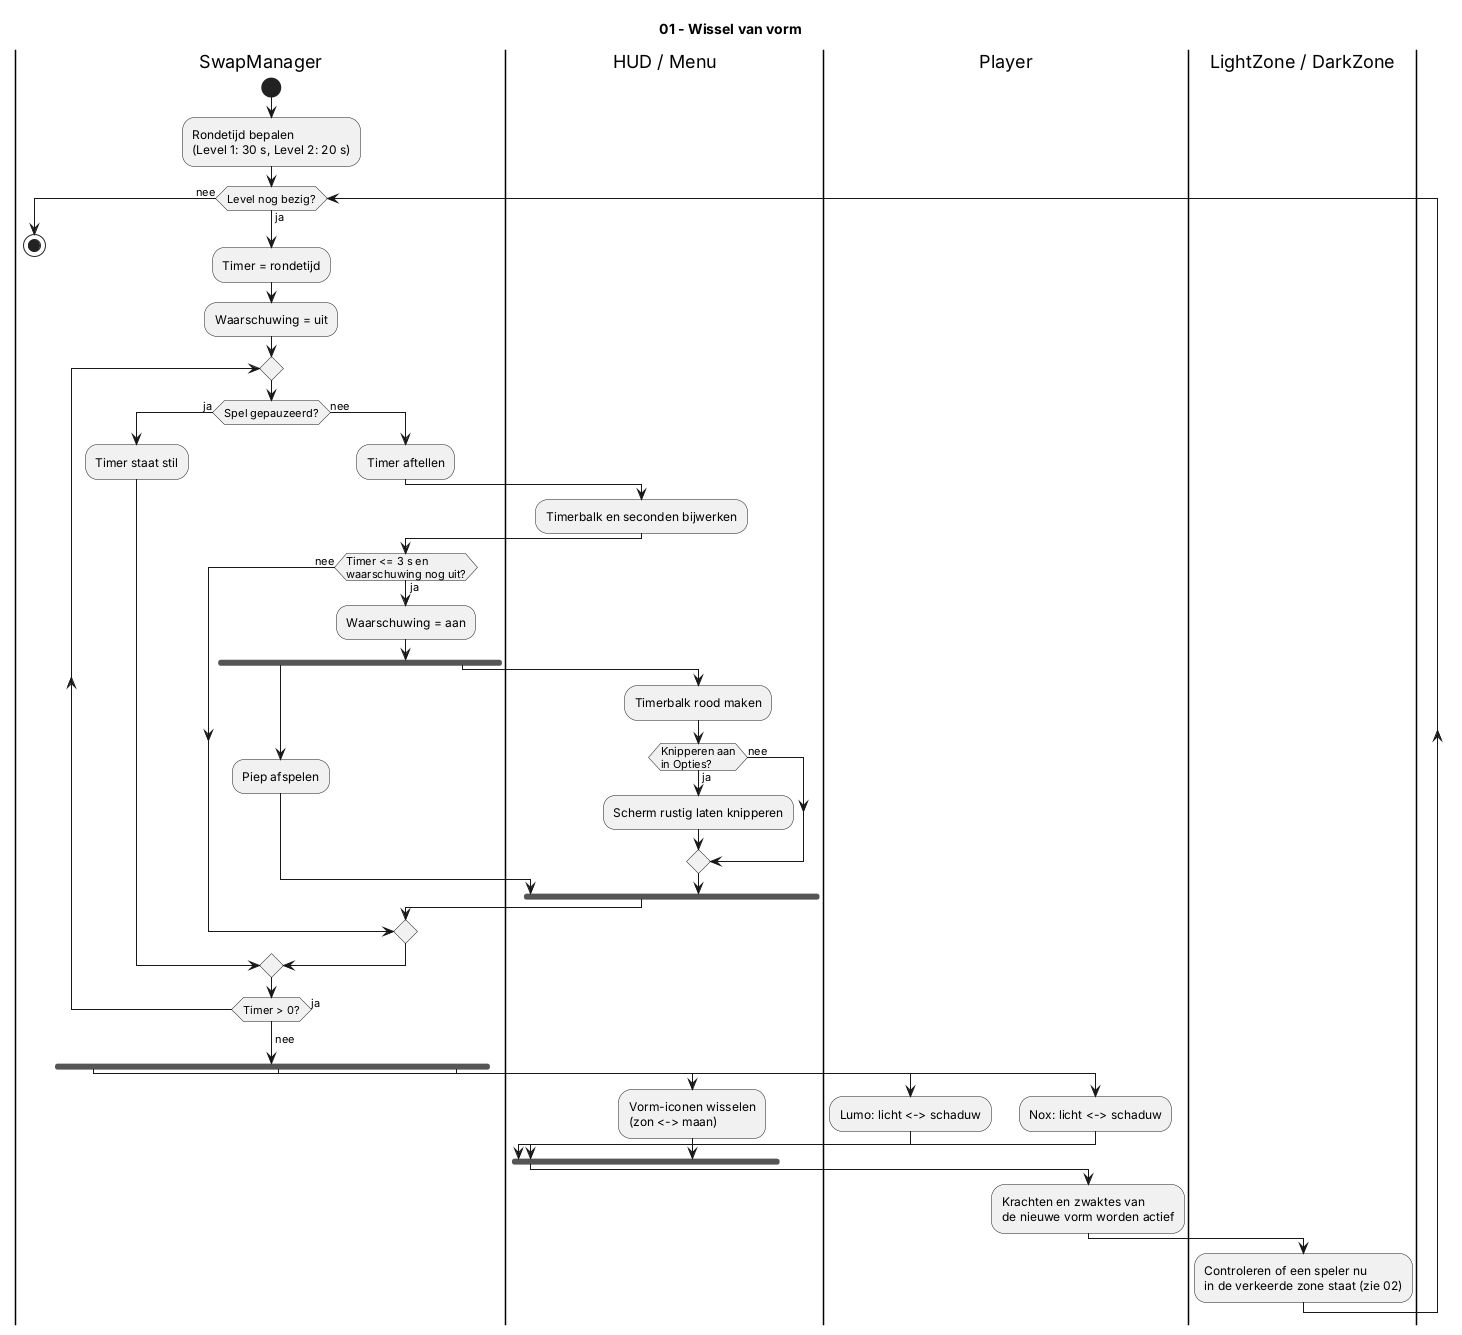

The diagram above was rendered by PlantUML. Its source (embedded in the PNG):
@startuml 01_wissel
title 01 - Wissel van vorm

|SwapManager|
start
:Rondetijd bepalen\n(Level 1: 30 s, Level 2: 20 s);
while (Level nog bezig?) is (ja)
  :Timer = rondetijd;
  :Waarschuwing = uit;
  repeat
    if (Spel gepauzeerd?) then (ja)
      :Timer staat stil;
    else (nee)
      :Timer aftellen;
      |HUD / Menu|
      :Timerbalk en seconden bijwerken;
      |SwapManager|
      if (Timer <= 3 s en\nwaarschuwing nog uit?) then (ja)
        :Waarschuwing = aan;
        fork
          :Piep afspelen;
        fork again
          |HUD / Menu|
          :Timerbalk rood maken;
          if (Knipperen aan\nin Opties?) then (ja)
            :Scherm rustig laten knipperen;
          else (nee)
          endif
        end fork
      else (nee)
      endif
    endif
    |SwapManager|
  repeat while (Timer > 0?) is (ja)
  -> nee;
  fork
    |Player|
    :Lumo: licht <-> schaduw;
  fork again
    |Player|
    :Nox: licht <-> schaduw;
  fork again
    |HUD / Menu|
    :Vorm-iconen wisselen\n(zon <-> maan);
  end fork
  |Player|
  :Krachten en zwaktes van\nde nieuwe vorm worden actief;
  |LightZone / DarkZone|
  :Controleren of een speler nu\nin de verkeerde zone staat (zie 02);
  |SwapManager|
endwhile (nee)
stop
@enduml